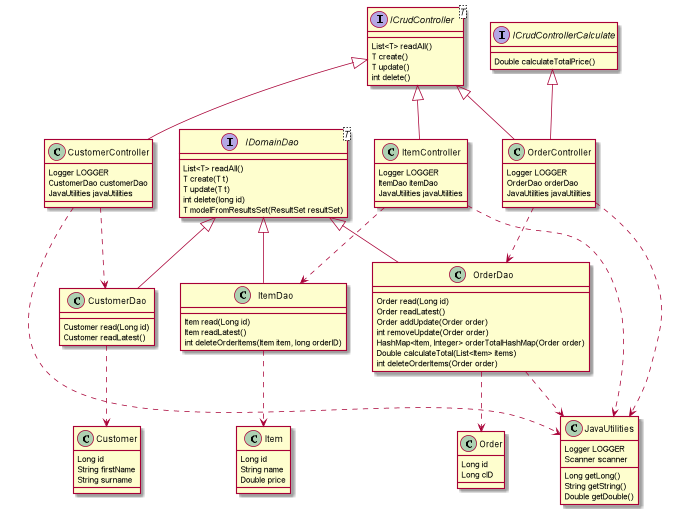

The diagram above was rendered by PlantUML. Its source (embedded in the PNG):
@startuml
'https://plantuml.com/class-diagram

class Customer
class Item
class Order

interface IDomainDao

class CustomerDao
class ItemDao
class OrderDao

interface ICrudController
interface ICrudControllerCalculate

class CustomerController
class ItemController
class OrderController

class JavaUtilities

IDomainDao <|-- CustomerDao
CustomerDao ..> Customer
IDomainDao <|-- ItemDao
ItemDao ..> Item
IDomainDao <|-- OrderDao
OrderDao ..> Order
OrderDao ..> JavaUtilities

ICrudController <|-- CustomerController
CustomerController ..> CustomerDao
CustomerController ..> JavaUtilities

ICrudController <|-- ItemController
ItemController ..> ItemDao
ItemController ..> JavaUtilities

ICrudController <|-- OrderController
ICrudControllerCalculate <|-- OrderController
OrderController ..> OrderDao
OrderController ..> JavaUtilities

class Customer {
Long id
String firstName
String surname
}

class Item {
Long id
String name
Double price
}

class Order {
Long id
Long cID
}

interface IDomainDao<T> {
    List<T> readAll()
    T create(T t)
    T update(T t)
    int delete(long id)
    T modelFromResultsSet(ResultSet resultSet)
}

class CustomerDao {
Customer read(Long id)
Customer readLatest()
}

class ItemDao {
Item read(Long id)
Item readLatest()
int deleteOrderItems(Item item, long orderID)
}

class OrderDao {
Order read(Long id)
Order readLatest()
Order addUpdate(Order order)
int removeUpdate(Order order)
HashMap<Item, Integer> orderTotalHashMap(Order order)
Double calculateTotal(List<Item> items)
int deleteOrderItems(Order order)
}

interface ICrudController<T> {
List<T> readAll()
T create()
T update()
int delete()
}

interface ICrudControllerCalculate{
Double calculateTotalPrice()
}

class CustomerController{
Logger LOGGER
CustomerDao customerDao
JavaUtilities javaUtilities
}

class ItemController{
Logger LOGGER
ItemDao itemDao
JavaUtilities javaUtilities
}

class OrderController{
Logger LOGGER
OrderDao orderDao
JavaUtilities javaUtilities
}

class JavaUtilities {
Logger LOGGER
Scanner scanner
Long getLong()
String getString()
Double getDouble()
}

@enduml